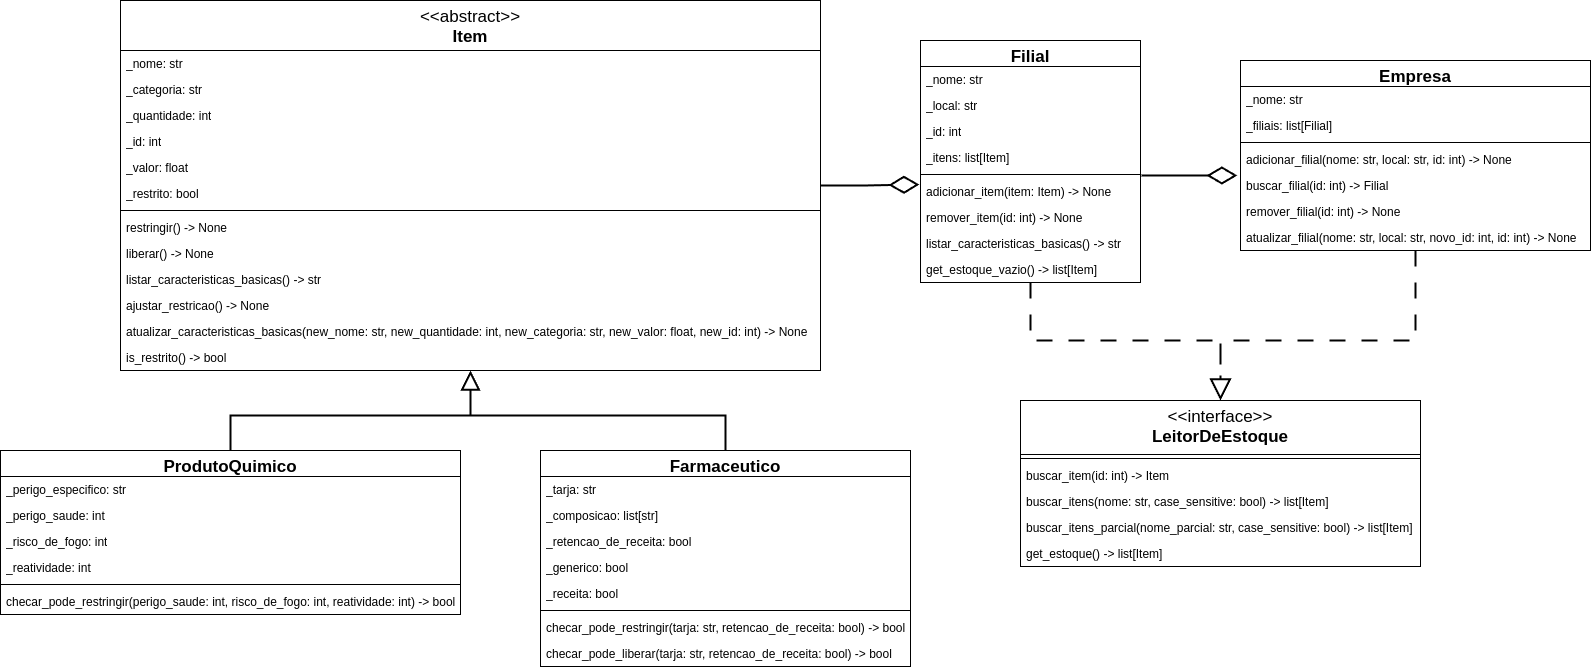

The diagram above was exported from draw.io. Its source (the exported page's mxGraphModel, read from the mxfile embedded in the PNG):
<mxGraphModel dx="5014" dy="940" grid="1" gridSize="10" guides="1" tooltips="1" connect="1" arrows="1" fold="1" page="1" pageScale="1" pageWidth="850" pageHeight="1100" math="0" shadow="0">
  <root>
    <mxCell id="0" />
    <mxCell id="1" parent="0" />
    <mxCell id="2" value="Farmaceutico" style="swimlane;fontStyle=1;align=center;verticalAlign=top;childLayout=stackLayout;horizontal=1;startSize=26;horizontalStack=0;resizeParent=1;resizeParentMax=0;resizeLast=0;collapsible=1;marginBottom=0;whiteSpace=wrap;html=1;fontSize=17;" vertex="1" parent="1">
      <mxGeometry x="-2220" y="870" width="370" height="216" as="geometry" />
    </mxCell>
    <mxCell id="3" value="_tarja: str" style="text;strokeColor=none;fillColor=none;align=left;verticalAlign=top;spacingLeft=4;spacingRight=4;overflow=hidden;rotatable=0;points=[[0,0.5],[1,0.5]];portConstraint=eastwest;whiteSpace=wrap;html=1;" vertex="1" parent="2">
      <mxGeometry y="26" width="370" height="26" as="geometry" />
    </mxCell>
    <mxCell id="4" value="_composicao: list[str]" style="text;strokeColor=none;fillColor=none;align=left;verticalAlign=top;spacingLeft=4;spacingRight=4;overflow=hidden;rotatable=0;points=[[0,0.5],[1,0.5]];portConstraint=eastwest;whiteSpace=wrap;html=1;" vertex="1" parent="2">
      <mxGeometry y="52" width="370" height="26" as="geometry" />
    </mxCell>
    <mxCell id="5" value="_retencao_de_receita: bool" style="text;strokeColor=none;fillColor=none;align=left;verticalAlign=top;spacingLeft=4;spacingRight=4;overflow=hidden;rotatable=0;points=[[0,0.5],[1,0.5]];portConstraint=eastwest;whiteSpace=wrap;html=1;" vertex="1" parent="2">
      <mxGeometry y="78" width="370" height="26" as="geometry" />
    </mxCell>
    <mxCell id="6" value="_generico: bool" style="text;strokeColor=none;fillColor=none;align=left;verticalAlign=top;spacingLeft=4;spacingRight=4;overflow=hidden;rotatable=0;points=[[0,0.5],[1,0.5]];portConstraint=eastwest;whiteSpace=wrap;html=1;" vertex="1" parent="2">
      <mxGeometry y="104" width="370" height="26" as="geometry" />
    </mxCell>
    <mxCell id="7" value="_receita: bool" style="text;strokeColor=none;fillColor=none;align=left;verticalAlign=top;spacingLeft=4;spacingRight=4;overflow=hidden;rotatable=0;points=[[0,0.5],[1,0.5]];portConstraint=eastwest;whiteSpace=wrap;html=1;" vertex="1" parent="2">
      <mxGeometry y="130" width="370" height="26" as="geometry" />
    </mxCell>
    <mxCell id="8" value="" style="line;strokeWidth=1;fillColor=none;align=left;verticalAlign=middle;spacingTop=-1;spacingLeft=3;spacingRight=3;rotatable=0;labelPosition=right;points=[];portConstraint=eastwest;strokeColor=inherit;" vertex="1" parent="2">
      <mxGeometry y="156" width="370" height="8" as="geometry" />
    </mxCell>
    <mxCell id="9" value="checar_pode_restringir(tarja: str, retencao_de_receita: bool) -&amp;gt; bool" style="text;strokeColor=none;fillColor=none;align=left;verticalAlign=top;spacingLeft=4;spacingRight=4;overflow=hidden;rotatable=0;points=[[0,0.5],[1,0.5]];portConstraint=eastwest;whiteSpace=wrap;html=1;" vertex="1" parent="2">
      <mxGeometry y="164" width="370" height="26" as="geometry" />
    </mxCell>
    <mxCell id="10" value="checar_pode_liberar(tarja: str, retencao_de_receita: bool) -&amp;gt; bool" style="text;strokeColor=none;fillColor=none;align=left;verticalAlign=top;spacingLeft=4;spacingRight=4;overflow=hidden;rotatable=0;points=[[0,0.5],[1,0.5]];portConstraint=eastwest;whiteSpace=wrap;html=1;" vertex="1" parent="2">
      <mxGeometry y="190" width="370" height="26" as="geometry" />
    </mxCell>
    <mxCell id="11" style="edgeStyle=orthogonalEdgeStyle;rounded=0;orthogonalLoop=1;jettySize=auto;html=1;entryX=0.5;entryY=0;entryDx=0;entryDy=0;endArrow=none;startFill=0;strokeWidth=2;endFill=0;startArrow=block;startSize=15;" edge="1" source="14" target="28" parent="1">
      <mxGeometry relative="1" as="geometry" />
    </mxCell>
    <mxCell id="12" style="edgeStyle=orthogonalEdgeStyle;rounded=0;orthogonalLoop=1;jettySize=auto;html=1;endArrow=none;startFill=0;startArrow=block;strokeWidth=2;jumpSize=6;startSize=15;" edge="1" source="14" target="2" parent="1">
      <mxGeometry relative="1" as="geometry" />
    </mxCell>
    <mxCell id="13" style="edgeStyle=orthogonalEdgeStyle;rounded=0;orthogonalLoop=1;jettySize=auto;html=1;entryX=-0.005;entryY=0.231;entryDx=0;entryDy=0;entryPerimeter=0;endArrow=diamondThin;endFill=0;startSize=26;strokeWidth=2;sourcePerimeterSpacing=0;endSize=25;" edge="1" source="14" target="42" parent="1">
      <mxGeometry relative="1" as="geometry" />
    </mxCell>
    <mxCell id="14" value="&lt;div&gt;&lt;font style=&quot;font-size: 17px; font-weight: normal;&quot;&gt;&amp;lt;&amp;lt;abstract&amp;gt;&amp;gt;&lt;/font&gt;&lt;/div&gt;&lt;div&gt;&lt;span style=&quot;background-color: transparent; color: light-dark(rgb(0, 0, 0), rgb(255, 255, 255));&quot;&gt;&lt;font style=&quot;font-size: 17px;&quot;&gt;Item&lt;/font&gt;&lt;/span&gt;&lt;/div&gt;" style="swimlane;fontStyle=1;align=center;verticalAlign=top;childLayout=stackLayout;horizontal=1;startSize=50;horizontalStack=0;resizeParent=1;resizeParentMax=0;resizeLast=0;collapsible=1;marginBottom=0;whiteSpace=wrap;html=1;" vertex="1" parent="1">
      <mxGeometry x="-2640" y="420" width="700" height="370" as="geometry" />
    </mxCell>
    <mxCell id="15" value="_nome: str" style="text;strokeColor=none;fillColor=none;align=left;verticalAlign=top;spacingLeft=4;spacingRight=4;overflow=hidden;rotatable=0;points=[[0,0.5],[1,0.5]];portConstraint=eastwest;whiteSpace=wrap;html=1;" vertex="1" parent="14">
      <mxGeometry y="50" width="700" height="26" as="geometry" />
    </mxCell>
    <mxCell id="16" value="_categoria: str" style="text;strokeColor=none;fillColor=none;align=left;verticalAlign=top;spacingLeft=4;spacingRight=4;overflow=hidden;rotatable=0;points=[[0,0.5],[1,0.5]];portConstraint=eastwest;whiteSpace=wrap;html=1;" vertex="1" parent="14">
      <mxGeometry y="76" width="700" height="26" as="geometry" />
    </mxCell>
    <mxCell id="17" value="_quantidade: int" style="text;strokeColor=none;fillColor=none;align=left;verticalAlign=top;spacingLeft=4;spacingRight=4;overflow=hidden;rotatable=0;points=[[0,0.5],[1,0.5]];portConstraint=eastwest;whiteSpace=wrap;html=1;" vertex="1" parent="14">
      <mxGeometry y="102" width="700" height="26" as="geometry" />
    </mxCell>
    <mxCell id="18" value="_id: int" style="text;strokeColor=none;fillColor=none;align=left;verticalAlign=top;spacingLeft=4;spacingRight=4;overflow=hidden;rotatable=0;points=[[0,0.5],[1,0.5]];portConstraint=eastwest;whiteSpace=wrap;html=1;" vertex="1" parent="14">
      <mxGeometry y="128" width="700" height="26" as="geometry" />
    </mxCell>
    <mxCell id="19" value="_valor: float" style="text;strokeColor=none;fillColor=none;align=left;verticalAlign=top;spacingLeft=4;spacingRight=4;overflow=hidden;rotatable=0;points=[[0,0.5],[1,0.5]];portConstraint=eastwest;whiteSpace=wrap;html=1;" vertex="1" parent="14">
      <mxGeometry y="154" width="700" height="26" as="geometry" />
    </mxCell>
    <mxCell id="20" value="_restrito: bool" style="text;strokeColor=none;fillColor=none;align=left;verticalAlign=top;spacingLeft=4;spacingRight=4;overflow=hidden;rotatable=0;points=[[0,0.5],[1,0.5]];portConstraint=eastwest;whiteSpace=wrap;html=1;" vertex="1" parent="14">
      <mxGeometry y="180" width="700" height="26" as="geometry" />
    </mxCell>
    <mxCell id="21" value="" style="line;strokeWidth=1;fillColor=none;align=left;verticalAlign=middle;spacingTop=-1;spacingLeft=3;spacingRight=3;rotatable=0;labelPosition=right;points=[];portConstraint=eastwest;strokeColor=inherit;" vertex="1" parent="14">
      <mxGeometry y="206" width="700" height="8" as="geometry" />
    </mxCell>
    <mxCell id="22" value="restringir() -&amp;gt; None" style="text;strokeColor=none;fillColor=none;align=left;verticalAlign=top;spacingLeft=4;spacingRight=4;overflow=hidden;rotatable=0;points=[[0,0.5],[1,0.5]];portConstraint=eastwest;whiteSpace=wrap;html=1;" vertex="1" parent="14">
      <mxGeometry y="214" width="700" height="26" as="geometry" />
    </mxCell>
    <mxCell id="23" value="liberar() -&amp;gt; None" style="text;strokeColor=none;fillColor=none;align=left;verticalAlign=top;spacingLeft=4;spacingRight=4;overflow=hidden;rotatable=0;points=[[0,0.5],[1,0.5]];portConstraint=eastwest;whiteSpace=wrap;html=1;" vertex="1" parent="14">
      <mxGeometry y="240" width="700" height="26" as="geometry" />
    </mxCell>
    <mxCell id="24" value="listar_caracteristicas_basicas() -&amp;gt; str" style="text;strokeColor=none;fillColor=none;align=left;verticalAlign=top;spacingLeft=4;spacingRight=4;overflow=hidden;rotatable=0;points=[[0,0.5],[1,0.5]];portConstraint=eastwest;whiteSpace=wrap;html=1;" vertex="1" parent="14">
      <mxGeometry y="266" width="700" height="26" as="geometry" />
    </mxCell>
    <mxCell id="25" value="ajustar_restricao() -&amp;gt; None" style="text;strokeColor=none;fillColor=none;align=left;verticalAlign=top;spacingLeft=4;spacingRight=4;overflow=hidden;rotatable=0;points=[[0,0.5],[1,0.5]];portConstraint=eastwest;whiteSpace=wrap;html=1;" vertex="1" parent="14">
      <mxGeometry y="292" width="700" height="26" as="geometry" />
    </mxCell>
    <mxCell id="26" value="atualizar_caracteristicas_basicas(new_nome: str, new_quantidade: int, new_categoria: str, new_valor: float, new_id: int) -&amp;gt; None" style="text;strokeColor=none;fillColor=none;align=left;verticalAlign=top;spacingLeft=4;spacingRight=4;overflow=hidden;rotatable=0;points=[[0,0.5],[1,0.5]];portConstraint=eastwest;whiteSpace=wrap;html=1;" vertex="1" parent="14">
      <mxGeometry y="318" width="700" height="26" as="geometry" />
    </mxCell>
    <mxCell id="27" value="is_restrito() -&amp;gt; bool" style="text;strokeColor=none;fillColor=none;align=left;verticalAlign=top;spacingLeft=4;spacingRight=4;overflow=hidden;rotatable=0;points=[[0,0.5],[1,0.5]];portConstraint=eastwest;whiteSpace=wrap;html=1;" vertex="1" parent="14">
      <mxGeometry y="344" width="700" height="26" as="geometry" />
    </mxCell>
    <mxCell id="28" value="&lt;font style=&quot;font-size: 17px;&quot;&gt;ProdutoQuimico&lt;/font&gt;" style="swimlane;fontStyle=1;align=center;verticalAlign=top;childLayout=stackLayout;horizontal=1;startSize=26;horizontalStack=0;resizeParent=1;resizeParentMax=0;resizeLast=0;collapsible=1;marginBottom=0;whiteSpace=wrap;html=1;" vertex="1" parent="1">
      <mxGeometry x="-2760" y="870" width="460" height="164" as="geometry" />
    </mxCell>
    <mxCell id="29" value="_perigo_especifico: str" style="text;strokeColor=none;fillColor=none;align=left;verticalAlign=top;spacingLeft=4;spacingRight=4;overflow=hidden;rotatable=0;points=[[0,0.5],[1,0.5]];portConstraint=eastwest;whiteSpace=wrap;html=1;" vertex="1" parent="28">
      <mxGeometry y="26" width="460" height="26" as="geometry" />
    </mxCell>
    <mxCell id="30" value="_perigo_saude: int" style="text;strokeColor=none;fillColor=none;align=left;verticalAlign=top;spacingLeft=4;spacingRight=4;overflow=hidden;rotatable=0;points=[[0,0.5],[1,0.5]];portConstraint=eastwest;whiteSpace=wrap;html=1;" vertex="1" parent="28">
      <mxGeometry y="52" width="460" height="26" as="geometry" />
    </mxCell>
    <mxCell id="31" value="_risco_de_fogo: int" style="text;strokeColor=none;fillColor=none;align=left;verticalAlign=top;spacingLeft=4;spacingRight=4;overflow=hidden;rotatable=0;points=[[0,0.5],[1,0.5]];portConstraint=eastwest;whiteSpace=wrap;html=1;" vertex="1" parent="28">
      <mxGeometry y="78" width="460" height="26" as="geometry" />
    </mxCell>
    <mxCell id="32" value="_reatividade: int" style="text;strokeColor=none;fillColor=none;align=left;verticalAlign=top;spacingLeft=4;spacingRight=4;overflow=hidden;rotatable=0;points=[[0,0.5],[1,0.5]];portConstraint=eastwest;whiteSpace=wrap;html=1;" vertex="1" parent="28">
      <mxGeometry y="104" width="460" height="26" as="geometry" />
    </mxCell>
    <mxCell id="33" value="" style="line;strokeWidth=1;fillColor=none;align=left;verticalAlign=middle;spacingTop=-1;spacingLeft=3;spacingRight=3;rotatable=0;labelPosition=right;points=[];portConstraint=eastwest;strokeColor=inherit;" vertex="1" parent="28">
      <mxGeometry y="130" width="460" height="8" as="geometry" />
    </mxCell>
    <mxCell id="34" value="checar_pode_restringir(perigo_saude: int, risco_de_fogo: int, reatividade: int) -&amp;gt; bool" style="text;strokeColor=none;fillColor=none;align=left;verticalAlign=top;spacingLeft=4;spacingRight=4;overflow=hidden;rotatable=0;points=[[0,0.5],[1,0.5]];portConstraint=eastwest;whiteSpace=wrap;html=1;" vertex="1" parent="28">
      <mxGeometry y="138" width="460" height="26" as="geometry" />
    </mxCell>
    <mxCell id="35" style="edgeStyle=orthogonalEdgeStyle;rounded=0;orthogonalLoop=1;jettySize=auto;html=1;entryX=0.5;entryY=0;entryDx=0;entryDy=0;dashed=1;dashPattern=8 8;strokeWidth=2;endArrow=block;endFill=0;startSize=6;endSize=17;" edge="1" source="36" target="46" parent="1">
      <mxGeometry relative="1" as="geometry">
        <Array as="points">
          <mxPoint x="-1730" y="760" />
          <mxPoint x="-1540" y="760" />
        </Array>
      </mxGeometry>
    </mxCell>
    <mxCell id="36" value="Filial" style="swimlane;fontStyle=1;align=center;verticalAlign=top;childLayout=stackLayout;horizontal=1;startSize=26;horizontalStack=0;resizeParent=1;resizeParentMax=0;resizeLast=0;collapsible=1;marginBottom=0;whiteSpace=wrap;html=1;fontSize=17;" vertex="1" parent="1">
      <mxGeometry x="-1840" y="460" width="220" height="242" as="geometry" />
    </mxCell>
    <mxCell id="37" value="_nome: str" style="text;strokeColor=none;fillColor=none;align=left;verticalAlign=top;spacingLeft=4;spacingRight=4;overflow=hidden;rotatable=0;points=[[0,0.5],[1,0.5]];portConstraint=eastwest;whiteSpace=wrap;html=1;" vertex="1" parent="36">
      <mxGeometry y="26" width="220" height="26" as="geometry" />
    </mxCell>
    <mxCell id="38" value="_local: str" style="text;strokeColor=none;fillColor=none;align=left;verticalAlign=top;spacingLeft=4;spacingRight=4;overflow=hidden;rotatable=0;points=[[0,0.5],[1,0.5]];portConstraint=eastwest;whiteSpace=wrap;html=1;" vertex="1" parent="36">
      <mxGeometry y="52" width="220" height="26" as="geometry" />
    </mxCell>
    <mxCell id="39" value="_id: int" style="text;strokeColor=none;fillColor=none;align=left;verticalAlign=top;spacingLeft=4;spacingRight=4;overflow=hidden;rotatable=0;points=[[0,0.5],[1,0.5]];portConstraint=eastwest;whiteSpace=wrap;html=1;" vertex="1" parent="36">
      <mxGeometry y="78" width="220" height="26" as="geometry" />
    </mxCell>
    <mxCell id="40" value="_itens: list[Item]" style="text;strokeColor=none;fillColor=none;align=left;verticalAlign=top;spacingLeft=4;spacingRight=4;overflow=hidden;rotatable=0;points=[[0,0.5],[1,0.5]];portConstraint=eastwest;whiteSpace=wrap;html=1;" vertex="1" parent="36">
      <mxGeometry y="104" width="220" height="26" as="geometry" />
    </mxCell>
    <mxCell id="41" value="" style="line;strokeWidth=1;fillColor=none;align=left;verticalAlign=middle;spacingTop=-1;spacingLeft=3;spacingRight=3;rotatable=0;labelPosition=right;points=[];portConstraint=eastwest;strokeColor=inherit;" vertex="1" parent="36">
      <mxGeometry y="130" width="220" height="8" as="geometry" />
    </mxCell>
    <mxCell id="42" value="adicionar_item(item: Item) -&amp;gt; None" style="text;strokeColor=none;fillColor=none;align=left;verticalAlign=top;spacingLeft=4;spacingRight=4;overflow=hidden;rotatable=0;points=[[0,0.5],[1,0.5]];portConstraint=eastwest;whiteSpace=wrap;html=1;" vertex="1" parent="36">
      <mxGeometry y="138" width="220" height="26" as="geometry" />
    </mxCell>
    <mxCell id="43" value="remover_item(id: int) -&amp;gt; None" style="text;strokeColor=none;fillColor=none;align=left;verticalAlign=top;spacingLeft=4;spacingRight=4;overflow=hidden;rotatable=0;points=[[0,0.5],[1,0.5]];portConstraint=eastwest;whiteSpace=wrap;html=1;" vertex="1" parent="36">
      <mxGeometry y="164" width="220" height="26" as="geometry" />
    </mxCell>
    <mxCell id="44" value="listar_caracteristicas_basicas() -&amp;gt; str" style="text;strokeColor=none;fillColor=none;align=left;verticalAlign=top;spacingLeft=4;spacingRight=4;overflow=hidden;rotatable=0;points=[[0,0.5],[1,0.5]];portConstraint=eastwest;whiteSpace=wrap;html=1;" vertex="1" parent="36">
      <mxGeometry y="190" width="220" height="26" as="geometry" />
    </mxCell>
    <mxCell id="45" value="get_estoque_vazio() -&amp;gt; list[Item]" style="text;strokeColor=none;fillColor=none;align=left;verticalAlign=top;spacingLeft=4;spacingRight=4;overflow=hidden;rotatable=0;points=[[0,0.5],[1,0.5]];portConstraint=eastwest;whiteSpace=wrap;html=1;" vertex="1" parent="36">
      <mxGeometry y="216" width="220" height="26" as="geometry" />
    </mxCell>
    <mxCell id="46" value="&lt;div&gt;&lt;font style=&quot;font-size: 17px; font-weight: normal;&quot;&gt;&amp;lt;&amp;lt;interface&amp;gt;&amp;gt;&lt;/font&gt;&lt;/div&gt;&lt;font style=&quot;font-size: 17px;&quot;&gt;LeitorDeEstoque&lt;/font&gt;" style="swimlane;fontStyle=1;align=center;verticalAlign=top;childLayout=stackLayout;horizontal=1;startSize=54;horizontalStack=0;resizeParent=1;resizeParentMax=0;resizeLast=0;collapsible=1;marginBottom=0;whiteSpace=wrap;html=1;" vertex="1" parent="1">
      <mxGeometry x="-1740" y="820" width="400" height="166" as="geometry" />
    </mxCell>
    <mxCell id="47" value="" style="line;strokeWidth=1;fillColor=none;align=left;verticalAlign=middle;spacingTop=-1;spacingLeft=3;spacingRight=3;rotatable=0;labelPosition=right;points=[];portConstraint=eastwest;strokeColor=inherit;" vertex="1" parent="46">
      <mxGeometry y="54" width="400" height="8" as="geometry" />
    </mxCell>
    <mxCell id="48" value="buscar_item(id: int) -&amp;gt; Item" style="text;strokeColor=none;fillColor=none;align=left;verticalAlign=top;spacingLeft=4;spacingRight=4;overflow=hidden;rotatable=0;points=[[0,0.5],[1,0.5]];portConstraint=eastwest;whiteSpace=wrap;html=1;" vertex="1" parent="46">
      <mxGeometry y="62" width="400" height="26" as="geometry" />
    </mxCell>
    <mxCell id="49" value="buscar_itens(nome: str, case_sensitive: bool) -&amp;gt; list[Item]" style="text;strokeColor=none;fillColor=none;align=left;verticalAlign=top;spacingLeft=4;spacingRight=4;overflow=hidden;rotatable=0;points=[[0,0.5],[1,0.5]];portConstraint=eastwest;whiteSpace=wrap;html=1;" vertex="1" parent="46">
      <mxGeometry y="88" width="400" height="26" as="geometry" />
    </mxCell>
    <mxCell id="50" value="buscar_itens_parcial(nome_parcial: str, case_sensitive: bool) -&amp;gt; list[Item]" style="text;strokeColor=none;fillColor=none;align=left;verticalAlign=top;spacingLeft=4;spacingRight=4;overflow=hidden;rotatable=0;points=[[0,0.5],[1,0.5]];portConstraint=eastwest;whiteSpace=wrap;html=1;" vertex="1" parent="46">
      <mxGeometry y="114" width="400" height="26" as="geometry" />
    </mxCell>
    <mxCell id="51" value="get_estoque() -&amp;gt; list[Item]" style="text;strokeColor=none;fillColor=none;align=left;verticalAlign=top;spacingLeft=4;spacingRight=4;overflow=hidden;rotatable=0;points=[[0,0.5],[1,0.5]];portConstraint=eastwest;whiteSpace=wrap;html=1;" vertex="1" parent="46">
      <mxGeometry y="140" width="400" height="26" as="geometry" />
    </mxCell>
    <mxCell id="52" style="edgeStyle=orthogonalEdgeStyle;rounded=0;orthogonalLoop=1;jettySize=auto;html=1;entryX=0.5;entryY=0;entryDx=0;entryDy=0;dashed=1;dashPattern=8 8;strokeWidth=2;endArrow=block;endFill=0;endSize=17;" edge="1" source="53" target="46" parent="1">
      <mxGeometry relative="1" as="geometry">
        <Array as="points">
          <mxPoint x="-1345" y="760" />
          <mxPoint x="-1540" y="760" />
        </Array>
      </mxGeometry>
    </mxCell>
    <mxCell id="53" value="Empresa" style="swimlane;fontStyle=1;align=center;verticalAlign=top;childLayout=stackLayout;horizontal=1;startSize=26;horizontalStack=0;resizeParent=1;resizeParentMax=0;resizeLast=0;collapsible=1;marginBottom=0;whiteSpace=wrap;html=1;fontSize=17;" vertex="1" parent="1">
      <mxGeometry x="-1520" y="480" width="350" height="190" as="geometry" />
    </mxCell>
    <mxCell id="54" value="_nome: str" style="text;strokeColor=none;fillColor=none;align=left;verticalAlign=top;spacingLeft=4;spacingRight=4;overflow=hidden;rotatable=0;points=[[0,0.5],[1,0.5]];portConstraint=eastwest;whiteSpace=wrap;html=1;" vertex="1" parent="53">
      <mxGeometry y="26" width="350" height="26" as="geometry" />
    </mxCell>
    <mxCell id="55" value="_filiais: list[Filial]" style="text;strokeColor=none;fillColor=none;align=left;verticalAlign=top;spacingLeft=4;spacingRight=4;overflow=hidden;rotatable=0;points=[[0,0.5],[1,0.5]];portConstraint=eastwest;whiteSpace=wrap;html=1;" vertex="1" parent="53">
      <mxGeometry y="52" width="350" height="26" as="geometry" />
    </mxCell>
    <mxCell id="56" value="" style="line;strokeWidth=1;fillColor=none;align=left;verticalAlign=middle;spacingTop=-1;spacingLeft=3;spacingRight=3;rotatable=0;labelPosition=right;points=[];portConstraint=eastwest;strokeColor=inherit;" vertex="1" parent="53">
      <mxGeometry y="78" width="350" height="8" as="geometry" />
    </mxCell>
    <mxCell id="57" value="adicionar_filial(nome: str, local: str, id: int) -&amp;gt; None" style="text;strokeColor=none;fillColor=none;align=left;verticalAlign=top;spacingLeft=4;spacingRight=4;overflow=hidden;rotatable=0;points=[[0,0.5],[1,0.5]];portConstraint=eastwest;whiteSpace=wrap;html=1;" vertex="1" parent="53">
      <mxGeometry y="86" width="350" height="26" as="geometry" />
    </mxCell>
    <mxCell id="58" value="buscar_filial(id: int) -&amp;gt; Filial" style="text;strokeColor=none;fillColor=none;align=left;verticalAlign=top;spacingLeft=4;spacingRight=4;overflow=hidden;rotatable=0;points=[[0,0.5],[1,0.5]];portConstraint=eastwest;whiteSpace=wrap;html=1;" vertex="1" parent="53">
      <mxGeometry y="112" width="350" height="26" as="geometry" />
    </mxCell>
    <mxCell id="59" value="remover_filial(id: int) -&amp;gt; None" style="text;strokeColor=none;fillColor=none;align=left;verticalAlign=top;spacingLeft=4;spacingRight=4;overflow=hidden;rotatable=0;points=[[0,0.5],[1,0.5]];portConstraint=eastwest;whiteSpace=wrap;html=1;" vertex="1" parent="53">
      <mxGeometry y="138" width="350" height="26" as="geometry" />
    </mxCell>
    <mxCell id="60" value="atualizar_filial(nome: str, local: str, novo_id: int, id: int) -&amp;gt; None" style="text;strokeColor=none;fillColor=none;align=left;verticalAlign=top;spacingLeft=4;spacingRight=4;overflow=hidden;rotatable=0;points=[[0,0.5],[1,0.5]];portConstraint=eastwest;whiteSpace=wrap;html=1;" vertex="1" parent="53">
      <mxGeometry y="164" width="350" height="26" as="geometry" />
    </mxCell>
    <mxCell id="61" style="edgeStyle=orthogonalEdgeStyle;rounded=0;orthogonalLoop=1;jettySize=auto;html=1;entryX=-0.009;entryY=1.115;entryDx=0;entryDy=0;endArrow=diamondThin;endFill=0;startSize=26;strokeWidth=2;sourcePerimeterSpacing=0;endSize=25;exitX=1.005;exitY=1.192;exitDx=0;exitDy=0;exitPerimeter=0;entryPerimeter=0;" edge="1" source="40" target="57" parent="1">
      <mxGeometry relative="1" as="geometry">
        <mxPoint x="-1450" y="806.87" as="sourcePoint" />
        <mxPoint x="-1352" y="805.87" as="targetPoint" />
      </mxGeometry>
    </mxCell>
  </root>
</mxGraphModel>